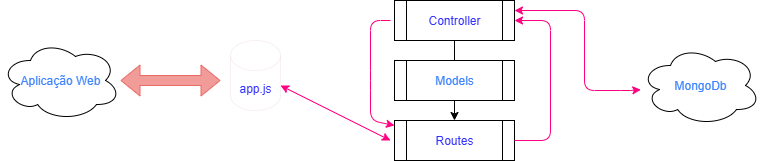

The diagram above was exported from draw.io. Its source (the exported page's mxGraphModel, read from the mxfile embedded in the PNG):
<mxGraphModel dx="892" dy="482" grid="1" gridSize="10" guides="1" tooltips="1" connect="1" arrows="1" fold="1" page="1" pageScale="1" pageWidth="827" pageHeight="1169" math="0" shadow="0">
  <root>
    <mxCell id="0" />
    <mxCell id="1" parent="0" />
    <mxCell id="dLi4WZXf8I_pZs512poh-1" value="&lt;font style=&quot;--darkreader-inline-color: var(--darkreader-text-3e84ff, #45a2ff);&quot; data-darkreader-inline-color=&quot;&quot; color=&quot;#3e84ff&quot;&gt;Aplicação Web&lt;/font&gt;" style="ellipse;shape=cloud;whiteSpace=wrap;html=1;" parent="1" vertex="1">
      <mxGeometry x="10" y="230" width="120" height="80" as="geometry" />
    </mxCell>
    <mxCell id="dLi4WZXf8I_pZs512poh-3" value="&lt;font style=&quot;color: rgb(51, 51, 255); --darkreader-inline-color: var(--darkreader-text-3333ff, #3d84ff);&quot; data-darkreader-inline-color=&quot;&quot;&gt;app.js&lt;/font&gt;" style="shape=cylinder3;whiteSpace=wrap;html=1;boundedLbl=1;backgroundOutline=1;size=15;labelBackgroundColor=default;strokeWidth=0;strokeColor=#B5739D;" parent="1" vertex="1">
      <mxGeometry x="240" y="230" width="50" height="70" as="geometry" />
    </mxCell>
    <mxCell id="dLi4WZXf8I_pZs512poh-6" value="" style="shape=flexArrow;endArrow=classic;startArrow=classic;html=1;rounded=0;strokeColor=#EA6B66;fillColor=#F19C99;" parent="1" source="dLi4WZXf8I_pZs512poh-1" edge="1">
      <mxGeometry width="100" height="100" relative="1" as="geometry">
        <mxPoint x="120" y="325" as="sourcePoint" />
        <mxPoint x="230" y="270" as="targetPoint" />
      </mxGeometry>
    </mxCell>
    <mxCell id="dLi4WZXf8I_pZs512poh-19" value="" style="edgeStyle=orthogonalEdgeStyle;rounded=0;orthogonalLoop=1;jettySize=auto;html=1;" parent="1" source="dLi4WZXf8I_pZs512poh-7" target="dLi4WZXf8I_pZs512poh-10" edge="1">
      <mxGeometry relative="1" as="geometry" />
    </mxCell>
    <mxCell id="dLi4WZXf8I_pZs512poh-7" value="&lt;font data-darkreader-inline-color=&quot;&quot; style=&quot;color: rgb(51, 51, 255); --darkreader-inline-color: var(--darkreader-text-3333ff, #3e84ff);&quot;&gt;Controller&lt;/font&gt;" style="shape=process;whiteSpace=wrap;html=1;backgroundOutline=1;" parent="1" vertex="1">
      <mxGeometry x="404" y="190" width="120" height="40" as="geometry" />
    </mxCell>
    <mxCell id="dLi4WZXf8I_pZs512poh-8" value="&lt;font style=&quot;--darkreader-inline-color: var(--darkreader-text-3e84ff, #45a2ff);&quot; data-darkreader-inline-color=&quot;&quot; color=&quot;#3e84ff&quot;&gt;Models&lt;/font&gt;" style="shape=process;whiteSpace=wrap;html=1;backgroundOutline=1;" parent="1" vertex="1">
      <mxGeometry x="404" y="250" width="120" height="40" as="geometry" />
    </mxCell>
    <mxCell id="dLi4WZXf8I_pZs512poh-10" value="&lt;font data-darkreader-inline-color=&quot;&quot; style=&quot;color: rgb(51, 51, 255); --darkreader-inline-color: var(--darkreader-text-3333ff, #3e84ff);&quot;&gt;Routes&lt;/font&gt;" style="shape=process;whiteSpace=wrap;html=1;backgroundOutline=1;" parent="1" vertex="1">
      <mxGeometry x="404" y="310" width="120" height="40" as="geometry" />
    </mxCell>
    <mxCell id="dLi4WZXf8I_pZs512poh-11" value="" style="endArrow=classic;startArrow=classic;html=1;rounded=1;exitX=1;exitY=0;exitDx=0;exitDy=45;exitPerimeter=0;curved=0;strokeColor=#FF0080;" parent="1" source="dLi4WZXf8I_pZs512poh-3" edge="1">
      <mxGeometry width="50" height="50" relative="1" as="geometry">
        <mxPoint x="220" y="300" as="sourcePoint" />
        <mxPoint x="400" y="330" as="targetPoint" />
      </mxGeometry>
    </mxCell>
    <mxCell id="dLi4WZXf8I_pZs512poh-15" value="" style="endArrow=classic;html=1;rounded=1;exitX=1;exitY=0.5;exitDx=0;exitDy=0;entryX=1;entryY=0.5;entryDx=0;entryDy=0;curved=0;strokeColor=#FF0080;" parent="1" source="dLi4WZXf8I_pZs512poh-10" target="dLi4WZXf8I_pZs512poh-7" edge="1">
      <mxGeometry width="50" height="50" relative="1" as="geometry">
        <mxPoint x="264" y="300" as="sourcePoint" />
        <mxPoint x="314" y="250" as="targetPoint" />
        <Array as="points">
          <mxPoint x="560" y="330" />
          <mxPoint x="560" y="210" />
        </Array>
      </mxGeometry>
    </mxCell>
    <mxCell id="dLi4WZXf8I_pZs512poh-16" value="&lt;font style=&quot;--darkreader-inline-color: var(--darkreader-text-3e84ff, #45a2ff);&quot; data-darkreader-inline-color=&quot;&quot; color=&quot;#3e84ff&quot;&gt;MongoDb&lt;/font&gt;" style="ellipse;shape=cloud;whiteSpace=wrap;html=1;" parent="1" vertex="1">
      <mxGeometry x="650" y="235" width="120" height="80" as="geometry" />
    </mxCell>
    <mxCell id="dLi4WZXf8I_pZs512poh-23" value="" style="endArrow=classic;startArrow=classic;html=1;rounded=1;curved=0;strokeColor=#FF0080;" parent="1" target="dLi4WZXf8I_pZs512poh-16" edge="1">
      <mxGeometry width="50" height="50" relative="1" as="geometry">
        <mxPoint x="524" y="200" as="sourcePoint" />
        <mxPoint x="650" y="280" as="targetPoint" />
        <Array as="points">
          <mxPoint x="594" y="200" />
          <mxPoint x="594" y="280" />
          <mxPoint x="640" y="280" />
        </Array>
      </mxGeometry>
    </mxCell>
    <mxCell id="dLi4WZXf8I_pZs512poh-26" value="" style="endArrow=classic;html=1;rounded=1;curved=0;strokeColor=#FF0080;" parent="1" edge="1">
      <mxGeometry width="50" height="50" relative="1" as="geometry">
        <mxPoint x="400" y="210" as="sourcePoint" />
        <mxPoint x="404" y="315" as="targetPoint" />
        <Array as="points">
          <mxPoint x="380" y="210" />
          <mxPoint x="380" y="270" />
          <mxPoint x="380" y="310" />
        </Array>
      </mxGeometry>
    </mxCell>
  </root>
</mxGraphModel>